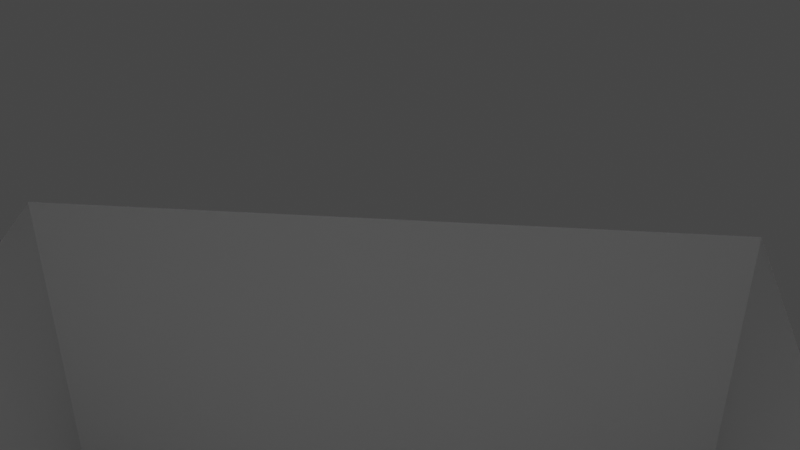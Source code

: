# Source: Gallery.blend  (saved by Blender 2.91.10; exported with 4.5.12 LTS)
import bpy
from mathutils import Matrix  # noqa: F401  (used for matrix-valued properties, if any)

bpy.ops.wm.read_factory_settings(use_empty=True)
scene = bpy.context.scene
scene.name = 'Scene'

# ---- collections
col_collection = bpy.data.collections.new('Collection'); scene.collection.children.link(col_collection)

# ---- world
world_world = bpy.data.worlds.new('World'); scene.world = world_world
world_world.use_nodes = True; world_world.node_tree.nodes.clear()
_N = world_world.node_tree.nodes; _L = world_world.node_tree.links
n0 = _N.new('ShaderNodeOutputWorld'); n0.name = 'World Output'; n0.location = (300, 300)
n1 = _N.new('ShaderNodeBackground'); n1.name = 'Background'; n1.location = (10, 300)
n1.inputs[0].default_value = (0.05088, 0.05088, 0.05088, 1.0)
_L.new(n1.outputs[0], n0.inputs[0])
n0.is_active_output = True
world_world.color = (0.05088, 0.05088, 0.05088)
world_world.use_sun_shadow = False
world_world.sun_shadow_jitter_overblur = 0.0

# ---- cameras
cam_camera = bpy.data.cameras.new('Camera')
cam_camera.clip_end = 100.0
cam_camera.ortho_scale = 7.314

# ---- lights
light_light = bpy.data.lights.new('Light', 'POINT')
light_light.transmission_factor = 0.0
light_light.energy = 902.3
light_light.shadow_soft_size = 0.1
light_light.shadow_maximum_resolution = 0.006
light_light.use_absolute_resolution = True

# ---- meshes
me_plane = bpy.data.meshes.new('Plane')
me_plane.from_pydata([(-10.0, -17.56, 0.0), (10.0, -17.56, 0.0), (-10.0, 10.0, 0.0), (10.0, 10.0, 0.0)], [], [(0, 1, 3, 2)])
_uv = me_plane.uv_layers.new(name='UVMap')
_uv.uv.foreach_set('vector', [0.0, 0.0, 1.0, 0.0, 1.0, 1.0, 0.0, 1.0])
me_plane.use_remesh_fix_poles = True
me_plane.use_remesh_preserve_attributes = False
me_plane.use_mirror_vertex_groups = False
me_plane.update()
me_plane_001 = bpy.data.meshes.new('Plane.001')
me_plane_001.from_pydata([(10.0, -17.68, 0.0), (10.0, 10.0, 0.0), (0.0, 10.0, 0.0), (0.0, -17.68, 0.0)], [], [(0, 1, 2, 3)])
_uv = me_plane_001.uv_layers.new(name='UVMap')
_uv.uv.foreach_set('vector', [0.0, 0.0, 0.0, 0.0, 0.0, 0.0, 0.0, 0.0])
me_plane_001.use_remesh_fix_poles = True
me_plane_001.use_remesh_preserve_attributes = False
me_plane_001.use_mirror_vertex_groups = False
me_plane_001.update()
me_plane_002 = bpy.data.meshes.new('Plane.002')
me_plane_002.from_pydata([(10.0, -17.99, 0.0), (10.0, 10.0, 0.0), (0.0, 10.0, 0.0), (0.0, -17.99, 0.0)], [], [(0, 1, 2, 3)])
_uv = me_plane_002.uv_layers.new(name='UVMap')
_uv.uv.foreach_set('vector', [0.0, 0.0, 0.0, 0.0, 0.0, 0.0, 0.0, 0.0])
me_plane_002.use_remesh_fix_poles = True
me_plane_002.use_remesh_preserve_attributes = False
me_plane_002.use_mirror_vertex_groups = False
me_plane_002.update()
me_plane_003 = bpy.data.meshes.new('Plane.003')
me_plane_003.from_pydata([(10.0, -10.0, 0.0), (10.0, 10.0, 0.0), (0.0, 10.0, 0.0), (0.0, -10.0, 0.0)], [], [(0, 1, 2, 3)])
_uv = me_plane_003.uv_layers.new(name='UVMap')
_uv.uv.foreach_set('vector', [0.0, 0.0, 0.0, 0.0, 0.0, 0.0, 0.0, 0.0])
me_plane_003.use_remesh_fix_poles = True
me_plane_003.use_remesh_preserve_attributes = False
me_plane_003.use_mirror_vertex_groups = False
me_plane_003.update()

# ---- objects
ob_light = bpy.data.objects.new('Light', light_light)
ob_camera = bpy.data.objects.new('Camera', cam_camera)
ob_plane = bpy.data.objects.new('Plane', me_plane)
ob_plane_001 = bpy.data.objects.new('Plane.001', me_plane_001)
ob_plane_002 = bpy.data.objects.new('Plane.002', me_plane_002)
ob_plane_003 = bpy.data.objects.new('Plane.003', me_plane_003)

# ---- transforms, parenting, visibility, modifiers, constraints
ob_light.location = (1.32, -18.68, 12.27)
ob_light.rotation_euler = (1.048, 0.3499, 6.033)
ob_light.lock_rotations_4d = False
ob_light.empty_display_type = 'ARROWS'
ob_light.color = (0.0, 0.0, 0.0, 0.0)
ob_light.lineart.crease_threshold = 0.0
ob_camera.location = (2.584, -15.16, 26.44)
ob_camera.rotation_euler = (0.989, -3.184e-05, 0.08714)
ob_camera.lock_rotations_4d = False
ob_camera.empty_display_type = 'ARROWS'
ob_camera.color = (0.0, 0.0, 0.0, 0.0)
ob_camera.display_type = 'WIRE'
ob_camera.lineart.crease_threshold = 0.0
ob_plane.location = (0.0, 0.0, 0.0)
ob_plane.lineart.crease_threshold = 0.0
ob_plane_001.location = (10.0, 0.0, 10.0)
ob_plane_001.rotation_euler = (0.0, 1.571, 0.0)
ob_plane_001.lineart.crease_threshold = 0.0
ob_plane_002.location = (-10.0, 0.0, 10.0)
ob_plane_002.rotation_euler = (0.0, 1.571, 0.0)
ob_plane_002.lineart.crease_threshold = 0.0
ob_plane_003.location = (0.0, 10.0, 10.0)
ob_plane_003.rotation_euler = (1.571, 1.571, 0.0)
ob_plane_003.lineart.crease_threshold = 0.0

# ---- collection membership
col_collection.objects.link(ob_light)
col_collection.objects.link(ob_camera)
col_collection.objects.link(ob_plane)
col_collection.objects.link(ob_plane_001)
col_collection.objects.link(ob_plane_002)
col_collection.objects.link(ob_plane_003)

# ---- scene / render settings (as saved in the file)
scene.camera = ob_camera
scene.frame_start = 1; scene.frame_end = 250; scene.frame_set(1)
scene.render.engine = 'CYCLES'
scene.cycles.use_denoising = False
scene.cycles.samples = 128
scene.cycles.sampling_pattern = 'TABULATED_SOBOL'
scene.cycles.use_adaptive_sampling = False
scene.cycles.use_light_tree = False
scene.view_settings.view_transform = 'Filmic'
bpy.context.view_layer.update()
